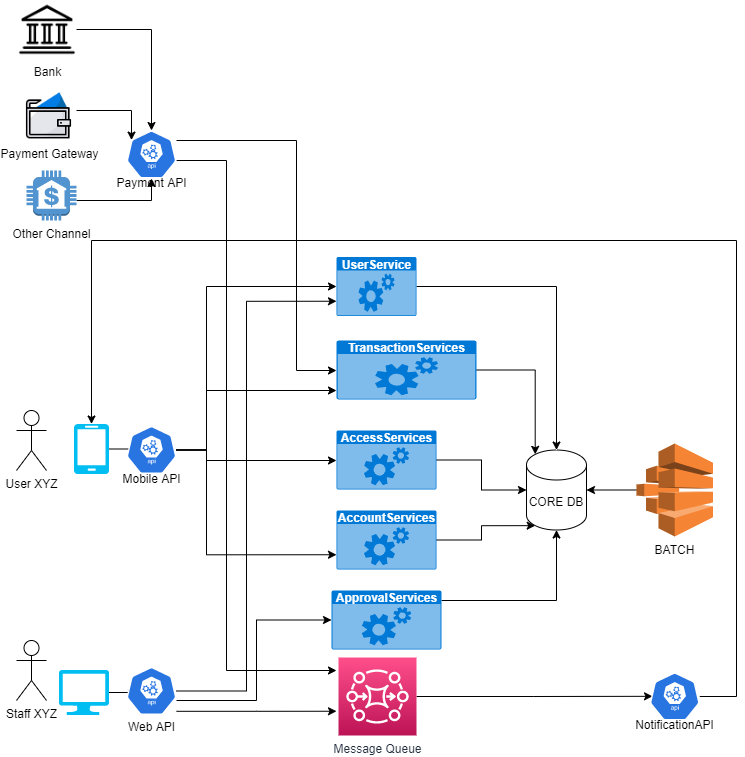

The diagram above was exported from draw.io. Its source (the exported page's mxGraphModel, read from the mxfile embedded in the PNG):
<mxGraphModel dx="1038" dy="1647" grid="1" gridSize="10" guides="1" tooltips="1" connect="1" arrows="1" fold="1" page="1" pageScale="1" pageWidth="850" pageHeight="1100" math="0" shadow="0">
  <root>
    <mxCell id="0" />
    <mxCell id="1" parent="0" />
    <mxCell id="y4W6sMBqh69Dm4PaoWe7-1" value="User XYZ" style="shape=umlActor;verticalLabelPosition=bottom;verticalAlign=top;html=1;outlineConnect=0;" parent="1" vertex="1">
      <mxGeometry x="70" y="210" width="30" height="60" as="geometry" />
    </mxCell>
    <mxCell id="y4W6sMBqh69Dm4PaoWe7-13" style="edgeStyle=orthogonalEdgeStyle;rounded=0;orthogonalLoop=1;jettySize=auto;html=1;entryX=0.432;entryY=0.471;entryDx=0;entryDy=0;entryPerimeter=0;" parent="1" source="y4W6sMBqh69Dm4PaoWe7-2" target="y4W6sMBqh69Dm4PaoWe7-3" edge="1">
      <mxGeometry relative="1" as="geometry" />
    </mxCell>
    <mxCell id="y4W6sMBqh69Dm4PaoWe7-2" value="" style="verticalLabelPosition=bottom;html=1;verticalAlign=top;align=center;strokeColor=none;fillColor=#00BEF2;shape=mxgraph.azure.mobile;pointerEvents=1;" parent="1" vertex="1">
      <mxGeometry x="127.5" y="223.5" width="35" height="50" as="geometry" />
    </mxCell>
    <mxCell id="y4W6sMBqh69Dm4PaoWe7-14" style="edgeStyle=orthogonalEdgeStyle;rounded=0;orthogonalLoop=1;jettySize=auto;html=1;" parent="1" source="y4W6sMBqh69Dm4PaoWe7-3" target="y4W6sMBqh69Dm4PaoWe7-4" edge="1">
      <mxGeometry relative="1" as="geometry">
        <Array as="points">
          <mxPoint x="260" y="86" />
        </Array>
      </mxGeometry>
    </mxCell>
    <mxCell id="y4W6sMBqh69Dm4PaoWe7-15" style="edgeStyle=orthogonalEdgeStyle;rounded=0;orthogonalLoop=1;jettySize=auto;html=1;" parent="1" source="y4W6sMBqh69Dm4PaoWe7-3" target="y4W6sMBqh69Dm4PaoWe7-8" edge="1">
      <mxGeometry relative="1" as="geometry">
        <Array as="points">
          <mxPoint x="260" y="250" />
          <mxPoint x="260" y="190" />
        </Array>
      </mxGeometry>
    </mxCell>
    <mxCell id="y4W6sMBqh69Dm4PaoWe7-16" style="edgeStyle=orthogonalEdgeStyle;rounded=0;orthogonalLoop=1;jettySize=auto;html=1;" parent="1" source="y4W6sMBqh69Dm4PaoWe7-3" target="y4W6sMBqh69Dm4PaoWe7-9" edge="1">
      <mxGeometry relative="1" as="geometry">
        <Array as="points">
          <mxPoint x="260" y="250" />
          <mxPoint x="260" y="260" />
        </Array>
      </mxGeometry>
    </mxCell>
    <mxCell id="y4W6sMBqh69Dm4PaoWe7-52" style="edgeStyle=orthogonalEdgeStyle;rounded=0;orthogonalLoop=1;jettySize=auto;html=1;entryX=0;entryY=0.75;entryDx=0;entryDy=0;entryPerimeter=0;fontColor=#000000;" parent="1" source="y4W6sMBqh69Dm4PaoWe7-3" target="y4W6sMBqh69Dm4PaoWe7-51" edge="1">
      <mxGeometry relative="1" as="geometry">
        <Array as="points">
          <mxPoint x="260" y="250" />
          <mxPoint x="260" y="354" />
        </Array>
      </mxGeometry>
    </mxCell>
    <mxCell id="y4W6sMBqh69Dm4PaoWe7-3" value="&lt;br&gt;&lt;br&gt;&lt;br&gt;&lt;br&gt;Mobile API" style="sketch=0;html=1;dashed=0;whitespace=wrap;fillColor=#2875E2;strokeColor=#ffffff;points=[[0.005,0.63,0],[0.1,0.2,0],[0.9,0.2,0],[0.5,0,0],[0.995,0.63,0],[0.72,0.99,0],[0.5,1,0],[0.28,0.99,0]];shape=mxgraph.kubernetes.icon;prIcon=api" parent="1" vertex="1">
      <mxGeometry x="180" y="225.5" width="50" height="48" as="geometry" />
    </mxCell>
    <mxCell id="y4W6sMBqh69Dm4PaoWe7-18" style="edgeStyle=orthogonalEdgeStyle;rounded=0;orthogonalLoop=1;jettySize=auto;html=1;" parent="1" source="y4W6sMBqh69Dm4PaoWe7-4" target="y4W6sMBqh69Dm4PaoWe7-6" edge="1">
      <mxGeometry relative="1" as="geometry" />
    </mxCell>
    <mxCell id="y4W6sMBqh69Dm4PaoWe7-4" value="&lt;b&gt;UserService&lt;/b&gt;" style="html=1;strokeColor=none;fillColor=#0079D6;labelPosition=center;verticalLabelPosition=middle;verticalAlign=top;align=center;fontSize=12;outlineConnect=0;spacingTop=-6;fontColor=#FFFFFF;sketch=0;shape=mxgraph.sitemap.services;" parent="1" vertex="1">
      <mxGeometry x="390" y="56.5" width="80" height="59" as="geometry" />
    </mxCell>
    <mxCell id="y4W6sMBqh69Dm4PaoWe7-22" style="edgeStyle=orthogonalEdgeStyle;rounded=0;orthogonalLoop=1;jettySize=auto;html=1;entryX=1;entryY=0.5;entryDx=0;entryDy=0;entryPerimeter=0;" parent="1" source="y4W6sMBqh69Dm4PaoWe7-7" target="y4W6sMBqh69Dm4PaoWe7-6" edge="1">
      <mxGeometry relative="1" as="geometry" />
    </mxCell>
    <mxCell id="y4W6sMBqh69Dm4PaoWe7-7" value="BATCH" style="outlineConnect=0;dashed=0;verticalLabelPosition=bottom;verticalAlign=top;align=center;html=1;shape=mxgraph.aws3.batch;fillColor=#F58534;gradientColor=none;" parent="1" vertex="1">
      <mxGeometry x="690" y="243" width="76.5" height="93" as="geometry" />
    </mxCell>
    <mxCell id="y4W6sMBqh69Dm4PaoWe7-55" style="edgeStyle=orthogonalEdgeStyle;rounded=0;orthogonalLoop=1;jettySize=auto;html=1;entryX=0.145;entryY=0;entryDx=0;entryDy=4.35;entryPerimeter=0;fontColor=#000000;" parent="1" source="y4W6sMBqh69Dm4PaoWe7-8" target="y4W6sMBqh69Dm4PaoWe7-6" edge="1">
      <mxGeometry relative="1" as="geometry" />
    </mxCell>
    <mxCell id="y4W6sMBqh69Dm4PaoWe7-8" value="&lt;b&gt;TransactionServices&lt;/b&gt;" style="html=1;strokeColor=none;fillColor=#0079D6;labelPosition=center;verticalLabelPosition=middle;verticalAlign=top;align=center;fontSize=12;outlineConnect=0;spacingTop=-6;fontColor=#FFFFFF;sketch=0;shape=mxgraph.sitemap.services;" parent="1" vertex="1">
      <mxGeometry x="390" y="140" width="140" height="59" as="geometry" />
    </mxCell>
    <mxCell id="y4W6sMBqh69Dm4PaoWe7-53" style="edgeStyle=orthogonalEdgeStyle;rounded=0;orthogonalLoop=1;jettySize=auto;html=1;fontColor=#000000;" parent="1" source="y4W6sMBqh69Dm4PaoWe7-9" target="y4W6sMBqh69Dm4PaoWe7-6" edge="1">
      <mxGeometry relative="1" as="geometry" />
    </mxCell>
    <mxCell id="y4W6sMBqh69Dm4PaoWe7-9" value="&lt;b&gt;AccessServices&lt;/b&gt;" style="html=1;strokeColor=none;fillColor=#0079D6;labelPosition=center;verticalLabelPosition=middle;verticalAlign=top;align=center;fontSize=12;outlineConnect=0;spacingTop=-6;fontColor=#FFFFFF;sketch=0;shape=mxgraph.sitemap.services;" parent="1" vertex="1">
      <mxGeometry x="390" y="230" width="100" height="59" as="geometry" />
    </mxCell>
    <mxCell id="y4W6sMBqh69Dm4PaoWe7-28" style="edgeStyle=orthogonalEdgeStyle;rounded=0;orthogonalLoop=1;jettySize=auto;html=1;entryX=0.24;entryY=0.477;entryDx=0;entryDy=0;entryPerimeter=0;" parent="1" source="y4W6sMBqh69Dm4PaoWe7-23" target="y4W6sMBqh69Dm4PaoWe7-27" edge="1">
      <mxGeometry relative="1" as="geometry" />
    </mxCell>
    <mxCell id="y4W6sMBqh69Dm4PaoWe7-23" value="" style="verticalLabelPosition=bottom;html=1;verticalAlign=top;align=center;strokeColor=none;fillColor=#00BEF2;shape=mxgraph.azure.computer;pointerEvents=1;" parent="1" vertex="1">
      <mxGeometry x="112.5" y="469.5" width="50" height="45" as="geometry" />
    </mxCell>
    <mxCell id="y4W6sMBqh69Dm4PaoWe7-24" value="Staff XYZ" style="shape=umlActor;verticalLabelPosition=bottom;verticalAlign=top;html=1;outlineConnect=0;" parent="1" vertex="1">
      <mxGeometry x="70" y="440" width="30" height="60" as="geometry" />
    </mxCell>
    <mxCell id="y4W6sMBqh69Dm4PaoWe7-39" style="edgeStyle=orthogonalEdgeStyle;rounded=0;orthogonalLoop=1;jettySize=auto;html=1;entryX=0;entryY=0.75;entryDx=0;entryDy=0;entryPerimeter=0;" parent="1" source="y4W6sMBqh69Dm4PaoWe7-27" target="y4W6sMBqh69Dm4PaoWe7-4" edge="1">
      <mxGeometry relative="1" as="geometry">
        <Array as="points">
          <mxPoint x="300" y="491" />
          <mxPoint x="300" y="101" />
        </Array>
      </mxGeometry>
    </mxCell>
    <mxCell id="y4W6sMBqh69Dm4PaoWe7-41" style="edgeStyle=orthogonalEdgeStyle;rounded=0;orthogonalLoop=1;jettySize=auto;html=1;entryX=0;entryY=0.75;entryDx=0;entryDy=0;entryPerimeter=0;fontColor=#FFFFFF;" parent="1" source="y4W6sMBqh69Dm4PaoWe7-27" edge="1">
      <mxGeometry relative="1" as="geometry">
        <mxPoint x="390" y="510.75" as="targetPoint" />
        <Array as="points">
          <mxPoint x="310" y="510" />
        </Array>
      </mxGeometry>
    </mxCell>
    <mxCell id="y4W6sMBqh69Dm4PaoWe7-56" style="edgeStyle=orthogonalEdgeStyle;rounded=0;orthogonalLoop=1;jettySize=auto;html=1;entryX=0;entryY=0.5;entryDx=0;entryDy=0;entryPerimeter=0;fontColor=#000000;" parent="1" source="y4W6sMBqh69Dm4PaoWe7-27" target="y4W6sMBqh69Dm4PaoWe7-29" edge="1">
      <mxGeometry relative="1" as="geometry">
        <Array as="points">
          <mxPoint x="310" y="500" />
          <mxPoint x="310" y="420" />
        </Array>
      </mxGeometry>
    </mxCell>
    <mxCell id="y4W6sMBqh69Dm4PaoWe7-27" value="&lt;br&gt;&lt;br&gt;&lt;br&gt;&lt;br&gt;&lt;br&gt;Web API" style="sketch=0;html=1;dashed=0;whitespace=wrap;fillColor=#2875E2;strokeColor=#ffffff;points=[[0.005,0.63,0],[0.1,0.2,0],[0.9,0.2,0],[0.5,0,0],[0.995,0.63,0],[0.72,0.99,0],[0.5,1,0],[0.28,0.99,0]];shape=mxgraph.kubernetes.icon;prIcon=api" parent="1" vertex="1">
      <mxGeometry x="180" y="466.5" width="50" height="48" as="geometry" />
    </mxCell>
    <mxCell id="y4W6sMBqh69Dm4PaoWe7-40" style="edgeStyle=orthogonalEdgeStyle;rounded=0;orthogonalLoop=1;jettySize=auto;html=1;" parent="1" source="y4W6sMBqh69Dm4PaoWe7-29" target="y4W6sMBqh69Dm4PaoWe7-6" edge="1">
      <mxGeometry relative="1" as="geometry">
        <Array as="points">
          <mxPoint x="610" y="400" />
        </Array>
      </mxGeometry>
    </mxCell>
    <mxCell id="y4W6sMBqh69Dm4PaoWe7-29" value="&lt;b&gt;ApprovalServices&lt;/b&gt;" style="html=1;strokeColor=none;fillColor=#0079D6;labelPosition=center;verticalLabelPosition=middle;verticalAlign=top;align=center;fontSize=12;outlineConnect=0;spacingTop=-6;fontColor=#FFFFFF;sketch=0;shape=mxgraph.sitemap.services;" parent="1" vertex="1">
      <mxGeometry x="385" y="390" width="110" height="59" as="geometry" />
    </mxCell>
    <mxCell id="y4W6sMBqh69Dm4PaoWe7-6" value="CORE DB" style="shape=cylinder3;whiteSpace=wrap;html=1;boundedLbl=1;backgroundOutline=1;size=15;" parent="1" vertex="1">
      <mxGeometry x="580" y="249.5" width="60" height="80" as="geometry" />
    </mxCell>
    <mxCell id="qNVVwtp69POvY0E-ITKK-8" style="edgeStyle=orthogonalEdgeStyle;rounded=0;orthogonalLoop=1;jettySize=auto;html=1;entryX=0.055;entryY=0.496;entryDx=0;entryDy=0;entryPerimeter=0;fontColor=#000000;" parent="1" source="y4W6sMBqh69Dm4PaoWe7-43" target="y4W6sMBqh69Dm4PaoWe7-48" edge="1">
      <mxGeometry relative="1" as="geometry" />
    </mxCell>
    <mxCell id="y4W6sMBqh69Dm4PaoWe7-43" value="Message Queue" style="sketch=0;points=[[0,0,0],[0.25,0,0],[0.5,0,0],[0.75,0,0],[1,0,0],[0,1,0],[0.25,1,0],[0.5,1,0],[0.75,1,0],[1,1,0],[0,0.25,0],[0,0.5,0],[0,0.75,0],[1,0.25,0],[1,0.5,0],[1,0.75,0]];outlineConnect=0;fontColor=#232F3E;gradientColor=#FF4F8B;gradientDirection=north;fillColor=#BC1356;strokeColor=#ffffff;dashed=0;verticalLabelPosition=bottom;verticalAlign=top;align=center;html=1;fontSize=12;fontStyle=0;aspect=fixed;shape=mxgraph.aws4.resourceIcon;resIcon=mxgraph.aws4.mq;" parent="1" vertex="1">
      <mxGeometry x="392" y="457" width="78" height="78" as="geometry" />
    </mxCell>
    <mxCell id="y4W6sMBqh69Dm4PaoWe7-50" style="edgeStyle=orthogonalEdgeStyle;rounded=0;orthogonalLoop=1;jettySize=auto;html=1;entryX=0.5;entryY=0;entryDx=0;entryDy=0;entryPerimeter=0;fontColor=#FFFFFF;" parent="1" source="y4W6sMBqh69Dm4PaoWe7-48" target="y4W6sMBqh69Dm4PaoWe7-2" edge="1">
      <mxGeometry relative="1" as="geometry">
        <Array as="points">
          <mxPoint x="790" y="496" />
          <mxPoint x="790" y="40" />
          <mxPoint x="145" y="40" />
        </Array>
      </mxGeometry>
    </mxCell>
    <mxCell id="y4W6sMBqh69Dm4PaoWe7-48" value="&lt;font color=&quot;#000000&quot;&gt;&lt;br&gt;&lt;br&gt;&lt;br&gt;&lt;br&gt;NotificationAPI&lt;/font&gt;" style="sketch=0;html=1;dashed=0;whitespace=wrap;fillColor=#2875E2;strokeColor=#ffffff;points=[[0.005,0.63,0],[0.1,0.2,0],[0.9,0.2,0],[0.5,0,0],[0.995,0.63,0],[0.72,0.99,0],[0.5,1,0],[0.28,0.99,0]];shape=mxgraph.kubernetes.icon;prIcon=api;fontColor=#FFFFFF;" parent="1" vertex="1">
      <mxGeometry x="703.25" y="472" width="50" height="48" as="geometry" />
    </mxCell>
    <mxCell id="y4W6sMBqh69Dm4PaoWe7-54" style="edgeStyle=orthogonalEdgeStyle;rounded=0;orthogonalLoop=1;jettySize=auto;html=1;entryX=0.145;entryY=1;entryDx=0;entryDy=-4.35;entryPerimeter=0;fontColor=#000000;" parent="1" source="y4W6sMBqh69Dm4PaoWe7-51" target="y4W6sMBqh69Dm4PaoWe7-6" edge="1">
      <mxGeometry relative="1" as="geometry" />
    </mxCell>
    <mxCell id="y4W6sMBqh69Dm4PaoWe7-51" value="&lt;b&gt;AccountServices&lt;/b&gt;" style="html=1;strokeColor=none;fillColor=#0079D6;labelPosition=center;verticalLabelPosition=middle;verticalAlign=top;align=center;fontSize=12;outlineConnect=0;spacingTop=-6;fontColor=#FFFFFF;sketch=0;shape=mxgraph.sitemap.services;" parent="1" vertex="1">
      <mxGeometry x="390" y="310" width="100" height="59" as="geometry" />
    </mxCell>
    <mxCell id="qNVVwtp69POvY0E-ITKK-6" style="edgeStyle=orthogonalEdgeStyle;rounded=0;orthogonalLoop=1;jettySize=auto;html=1;fontColor=#000000;" parent="1" source="qNVVwtp69POvY0E-ITKK-1" target="y4W6sMBqh69Dm4PaoWe7-8" edge="1">
      <mxGeometry relative="1" as="geometry">
        <Array as="points">
          <mxPoint x="350" y="-60" />
          <mxPoint x="350" y="170" />
        </Array>
      </mxGeometry>
    </mxCell>
    <mxCell id="qNVVwtp69POvY0E-ITKK-7" style="edgeStyle=orthogonalEdgeStyle;rounded=0;orthogonalLoop=1;jettySize=auto;html=1;fontColor=#000000;" parent="1" source="qNVVwtp69POvY0E-ITKK-1" edge="1">
      <mxGeometry relative="1" as="geometry">
        <mxPoint x="390" y="470" as="targetPoint" />
        <Array as="points">
          <mxPoint x="280" y="-40" />
          <mxPoint x="280" y="470" />
        </Array>
      </mxGeometry>
    </mxCell>
    <mxCell id="qNVVwtp69POvY0E-ITKK-1" value="&lt;br&gt;&lt;br&gt;&lt;br&gt;&lt;br&gt;Payment API" style="sketch=0;html=1;dashed=0;whitespace=wrap;fillColor=#2875E2;strokeColor=#ffffff;points=[[0.005,0.63,0],[0.1,0.2,0],[0.9,0.2,0],[0.5,0,0],[0.995,0.63,0],[0.72,0.99,0],[0.5,1,0],[0.28,0.99,0]];shape=mxgraph.kubernetes.icon;prIcon=api" parent="1" vertex="1">
      <mxGeometry x="180" y="-70" width="50" height="48" as="geometry" />
    </mxCell>
    <mxCell id="qNVVwtp69POvY0E-ITKK-4" style="edgeStyle=orthogonalEdgeStyle;rounded=0;orthogonalLoop=1;jettySize=auto;html=1;entryX=0.1;entryY=0.2;entryDx=0;entryDy=0;entryPerimeter=0;fontColor=#000000;" parent="1" target="qNVVwtp69POvY0E-ITKK-1" edge="1">
      <mxGeometry relative="1" as="geometry">
        <mxPoint x="130" y="-90" as="sourcePoint" />
        <Array as="points">
          <mxPoint x="185" y="-90" />
        </Array>
      </mxGeometry>
    </mxCell>
    <mxCell id="qNVVwtp69POvY0E-ITKK-5" style="edgeStyle=orthogonalEdgeStyle;rounded=0;orthogonalLoop=1;jettySize=auto;html=1;entryX=0.5;entryY=1;entryDx=0;entryDy=0;entryPerimeter=0;fontColor=#000000;" parent="1" source="qNVVwtp69POvY0E-ITKK-3" target="qNVVwtp69POvY0E-ITKK-1" edge="1">
      <mxGeometry relative="1" as="geometry">
        <Array as="points">
          <mxPoint x="205" />
        </Array>
      </mxGeometry>
    </mxCell>
    <mxCell id="qNVVwtp69POvY0E-ITKK-3" value="Other Channel" style="outlineConnect=0;dashed=0;verticalLabelPosition=bottom;verticalAlign=top;align=center;html=1;shape=mxgraph.aws3.bank;fillColor=#5294CF;gradientColor=none;fontColor=#000000;" parent="1" vertex="1">
      <mxGeometry x="80" y="-30" width="50" height="50" as="geometry" />
    </mxCell>
    <mxCell id="qNVVwtp69POvY0E-ITKK-10" style="edgeStyle=orthogonalEdgeStyle;rounded=0;orthogonalLoop=1;jettySize=auto;html=1;entryX=0.5;entryY=0;entryDx=0;entryDy=0;entryPerimeter=0;fontColor=#000000;" parent="1" source="qNVVwtp69POvY0E-ITKK-9" target="qNVVwtp69POvY0E-ITKK-1" edge="1">
      <mxGeometry relative="1" as="geometry" />
    </mxCell>
    <mxCell id="qNVVwtp69POvY0E-ITKK-9" value="Bank" style="shape=image;html=1;verticalAlign=top;verticalLabelPosition=bottom;labelBackgroundColor=#ffffff;imageAspect=0;aspect=fixed;image=https://cdn4.iconfinder.com/data/icons/48-bubbles/48/04.Bank-128.png;fontColor=#000000;" parent="1" vertex="1">
      <mxGeometry x="72" y="-200" width="58" height="58" as="geometry" />
    </mxCell>
    <mxCell id="HuEN40y7SlaZRcYPIQ04-1" value="Payment Gateway" style="shape=image;html=1;verticalAlign=top;verticalLabelPosition=bottom;labelBackgroundColor=#ffffff;imageAspect=0;aspect=fixed;image=https://cdn4.iconfinder.com/data/icons/success-filloutline/64/wallet-money-credit_card-payment_method-128.png;fontColor=#000000;" parent="1" vertex="1">
      <mxGeometry x="77.5" y="-110" width="50" height="50" as="geometry" />
    </mxCell>
  </root>
</mxGraphModel>